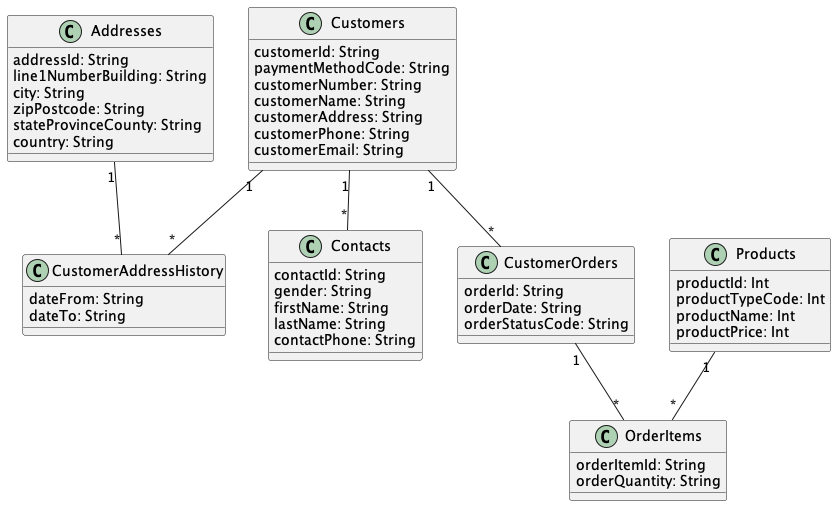

The diagram above was rendered by PlantUML. Its source (embedded in the PNG):
@startuml "CustomersAndProductsContacts"


class Addresses{
  addressId: String
  line1NumberBuilding: String
  city: String
  zipPostcode: String
  stateProvinceCounty: String
  country: String
}

class Products{
  productId: Int
  productTypeCode: Int
  productName: Int
  productPrice: Int
}

class Customers{
  customerId: String
  paymentMethodCode: String
  customerNumber: String
  customerName: String
  customerAddress: String
  customerPhone: String
  customerEmail: String
}

class Contacts{
  contactId: String
  gender: String
  firstName: String
  lastName: String
  contactPhone: String
}

class CustomerAddressHistory{
  dateFrom: String
  dateTo: String
}

class CustomerOrders{
  orderId: String
  orderDate: String
  orderStatusCode: String
}

class OrderItems{
  orderItemId: String
  orderQuantity: String
}



Addresses "1" -- "*" CustomerAddressHistory

Products "1" -- "*" OrderItems

Customers "1" -- "*" CustomerOrders

Customers "1" -- "*" Contacts

Customers "1" -- "*" CustomerAddressHistory

CustomerOrders "1" -- "*" OrderItems


@enduml